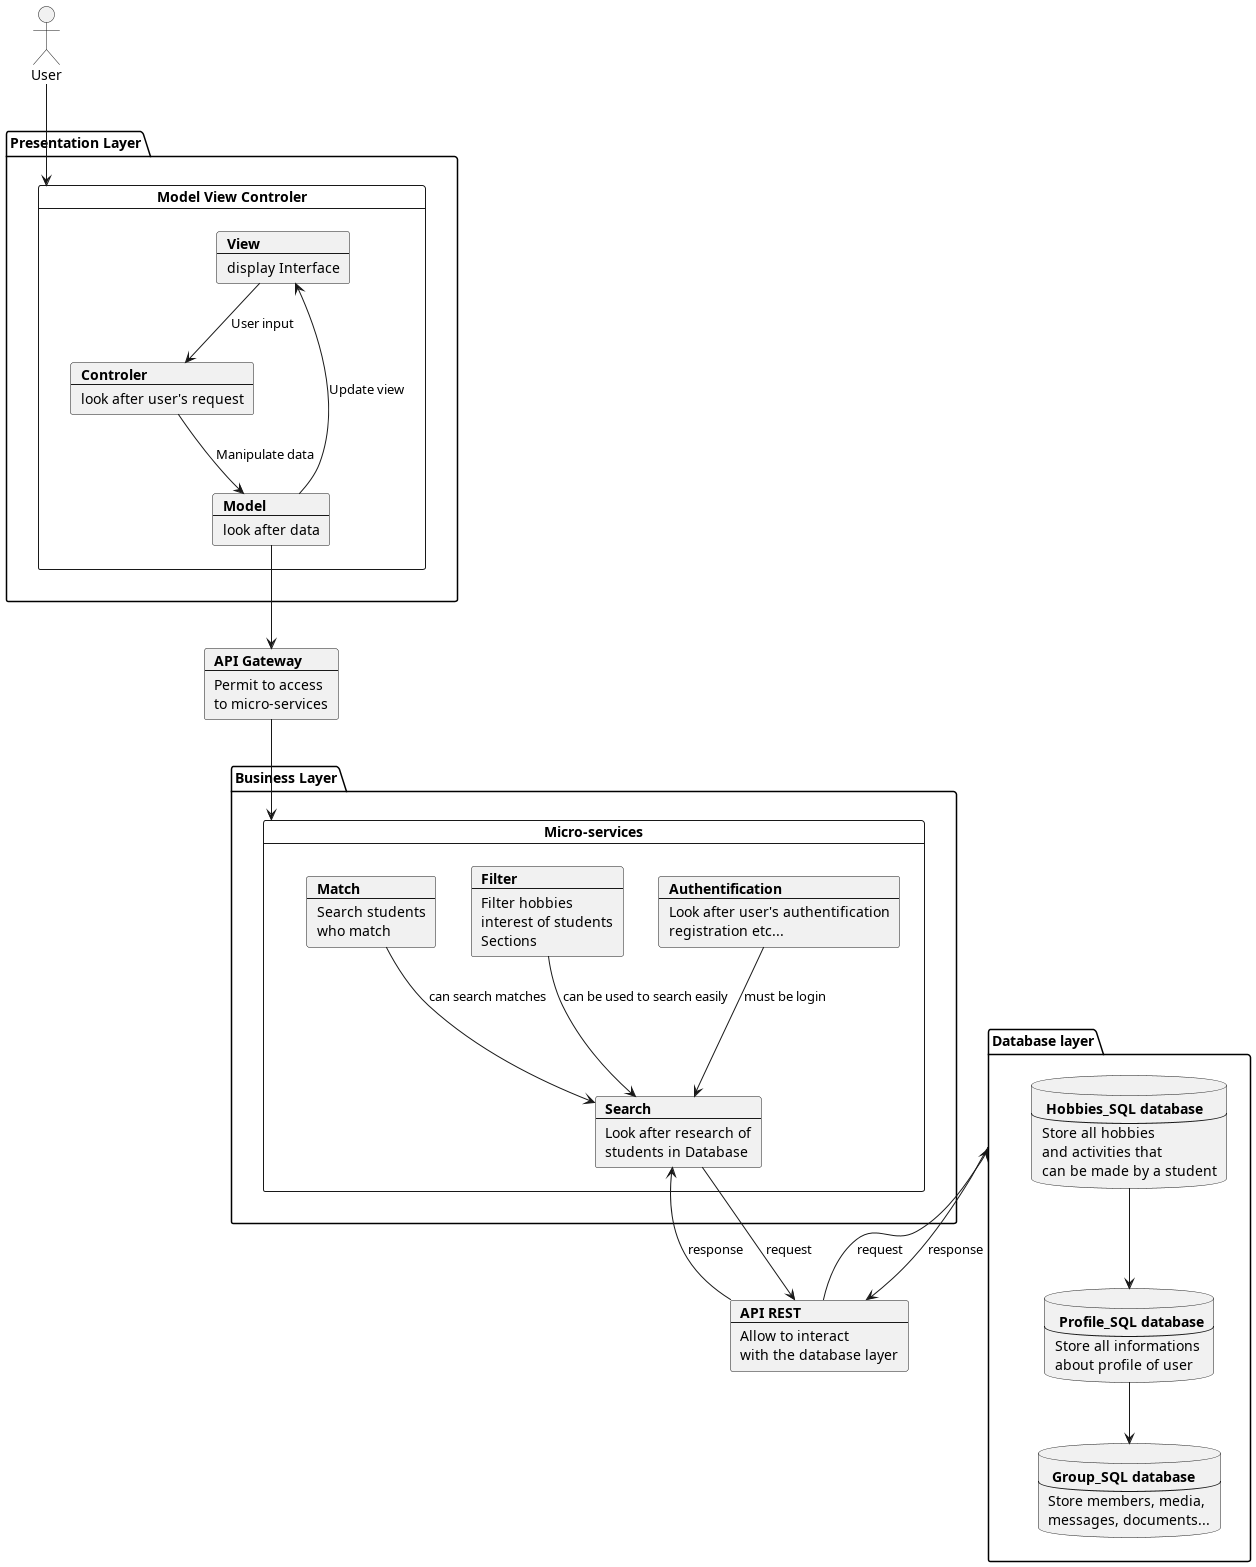

The diagram above was rendered by PlantUML. Its source (embedded in the PNG):
@startuml
actor User
package "Presentation Layer" {
card "Model View Controler" as MVC {
    card View [
    <b>View
    ----
    display Interface
    ]
    card Model [
    <b>Model
    ----
    look after data
    ]
    card Controler [
    <b>Controler
    ----
    look after user's request
    ]
    View --> Controler : User input
    Controler --> Model : Manipulate data
    Model --> View : Update view
}
}
card api [
    <b>API Gateway
    ---
    Permit to access
    to micro-services
]
Model --> api
package "Database layer" as db {
    database user [
        <b> Profile_SQL database
        ---
        Store all informations
        about profile of user
    ]
    database hobbies [
        <b> Hobbies_SQL database
        ---
        Store all hobbies
        and activities that
        can be made by a student
    ]
    database group [
        <b> Group_SQL database
        ---
        Store members, media,
        messages, documents...
    ]
    hobbies --> user
    user --> group
}
package "Business Layer" {
card "Micro-services" as MS {
    card auth [
        <b>Authentification
        ----
        Look after user's authentification
        registration etc...
    ]
    card search [
        <b>Search
        ---
        Look after research of
        students in Database
    ]
    card filter [
        <b>Filter
        ---
        Filter hobbies
        interest of students
        Sections
    ]
    card match [
        <b>Match
        ---
        Search students
        who match
    ]

match --> search : can search matches
filter --> search : can be used to search easily
auth --> search : must be login
}
}
card rest [
    <b>API REST
    ---
    Allow to interact
    with the database layer
]

db --> rest: response
rest --> db: request
search --> rest: request
rest --> search: response
api --> MS

User --> MVC

@enduml